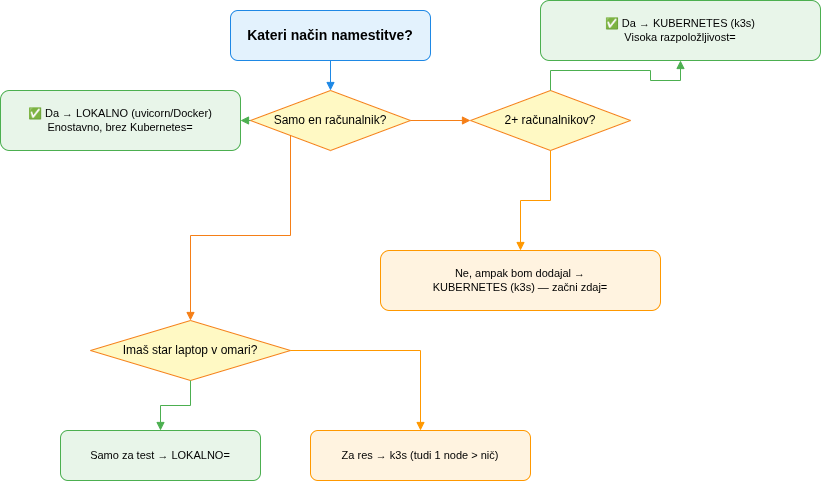

The diagram above was exported from draw.io. Its source (the exported page's mxGraphModel, read from the mxfile embedded in the PNG):
<mxGraphModel dx="1692" dy="488" grid="1" gridSize="10" guides="1" tooltips="1" connect="1" arrows="1" fold="1" page="1" pageScale="1" pageWidth="827" pageHeight="1169" math="0" shadow="0">
  <root>
    <mxCell id="0" />
    <mxCell id="1" parent="0" />
    <mxCell id="d7-1" parent="1" style="rounded=1;whiteSpace=wrap;html=1;fillColor=#E3F2FD;strokeColor=#1E88E5;fontSize=14;fontStyle=1;" value="Kateri način namestitve?" vertex="1">
      <mxGeometry height="50" width="200" x="200" y="10" as="geometry" />
    </mxCell>
    <mxCell id="d7-2" parent="1" style="rhombus;whiteSpace=wrap;html=1;fillColor=#FFF9C4;strokeColor=#F57F17;fontSize=12;" value="Samo en računalnik?" vertex="1">
      <mxGeometry height="60" width="160" x="220" y="90" as="geometry" />
    </mxCell>
    <mxCell id="d7-3" parent="1" style="rounded=1;whiteSpace=wrap;html=1;fillColor=#E8F5E9;strokeColor=#4CAF50;fontSize=11;" value="✅ Da → LOKALNO (uvicorn/Docker)&#10;Enostavno, brez Kubernetes=" vertex="1">
      <mxGeometry height="60" width="240" x="-30" y="90" as="geometry" />
    </mxCell>
    <mxCell id="d7-4" parent="1" style="rhombus;whiteSpace=wrap;html=1;fillColor=#FFF9C4;strokeColor=#F57F17;fontSize=12;" value="2+ računalnikov?" vertex="1">
      <mxGeometry height="60" width="160" x="440" y="90" as="geometry" />
    </mxCell>
    <mxCell id="d7-5" parent="1" style="rounded=1;whiteSpace=wrap;html=1;fillColor=#E8F5E9;strokeColor=#4CAF50;fontSize=11;" value="✅ Da → KUBERNETES (k3s)&#10;Visoka razpoložljivost=" vertex="1">
      <mxGeometry height="60" width="280" x="510" as="geometry" />
    </mxCell>
    <mxCell id="d7-6" parent="1" style="rounded=1;whiteSpace=wrap;html=1;fillColor=#FFF3E0;strokeColor=#FF9800;fontSize=11;" value="Ne, ampak bom dodajal →&#10;KUBERNETES (k3s) — začni zdaj=" vertex="1">
      <mxGeometry height="60" width="280" x="350" y="250" as="geometry" />
    </mxCell>
    <mxCell id="d7-7" parent="1" style="rhombus;whiteSpace=wrap;html=1;fillColor=#FFF9C4;strokeColor=#F57F17;fontSize=12;" value="Imaš star laptop v omari?" vertex="1">
      <mxGeometry height="60" width="200" x="60" y="320" as="geometry" />
    </mxCell>
    <mxCell id="d7-8" parent="1" style="rounded=1;whiteSpace=wrap;html=1;fillColor=#E8F5E9;strokeColor=#4CAF50;fontSize=11;" value="Samo za test → LOKALNO=" vertex="1">
      <mxGeometry height="50" width="200" x="30" y="430" as="geometry" />
    </mxCell>
    <mxCell id="d7-9" parent="1" style="rounded=1;whiteSpace=wrap;html=1;fillColor=#FFF3E0;strokeColor=#FF9800;fontSize=11;" value="Za res → k3s (tudi 1 node &gt; nič)" vertex="1">
      <mxGeometry height="50" width="220" x="280" y="430" as="geometry" />
    </mxCell>
    <mxCell id="d7-e1" edge="1" parent="1" source="d7-1" style="edgeStyle=orthogonalEdgeStyle;rounded=0;orthogonalLoop=1;jettySize=auto;html=1;endArrow=block;strokeColor=#1E88E5;" target="d7-2">
      <mxGeometry relative="1" as="geometry" />
    </mxCell>
    <mxCell id="d7-e2" edge="1" parent="1" source="d7-2" style="edgeStyle=orthogonalEdgeStyle;rounded=0;orthogonalLoop=1;jettySize=auto;html=1;endArrow=block;strokeColor=#4CAF50;exitX=0;exitY=0.5;entryX=1;entryY=0.5;" target="d7-3">
      <mxGeometry relative="1" as="geometry" />
    </mxCell>
    <mxCell id="d7-e3" edge="1" parent="1" source="d7-2" style="edgeStyle=orthogonalEdgeStyle;rounded=0;orthogonalLoop=1;jettySize=auto;html=1;endArrow=block;strokeColor=#F57F17;" target="d7-4">
      <mxGeometry relative="1" as="geometry" />
    </mxCell>
    <mxCell id="d7-e4" edge="1" parent="1" source="d7-4" style="edgeStyle=orthogonalEdgeStyle;rounded=0;orthogonalLoop=1;jettySize=auto;html=1;endArrow=block;strokeColor=#4CAF50;" target="d7-5">
      <mxGeometry relative="1" as="geometry" />
    </mxCell>
    <mxCell id="d7-e5" edge="1" parent="1" source="d7-4" style="edgeStyle=orthogonalEdgeStyle;rounded=0;orthogonalLoop=1;jettySize=auto;html=1;endArrow=block;strokeColor=#FF9800;" target="d7-6">
      <mxGeometry relative="1" as="geometry" />
    </mxCell>
    <mxCell id="d7-e6" edge="1" parent="1" source="d7-2" style="edgeStyle=orthogonalEdgeStyle;rounded=0;orthogonalLoop=1;jettySize=auto;html=1;endArrow=block;strokeColor=#F57F17;exitX=0;exitY=1;" target="d7-7">
      <mxGeometry relative="1" as="geometry" />
    </mxCell>
    <mxCell id="d7-e7" edge="1" parent="1" source="d7-7" style="edgeStyle=orthogonalEdgeStyle;rounded=0;orthogonalLoop=1;jettySize=auto;html=1;endArrow=block;strokeColor=#4CAF50;" target="d7-8">
      <mxGeometry relative="1" as="geometry" />
    </mxCell>
    <mxCell id="d7-e8" edge="1" parent="1" source="d7-7" style="edgeStyle=orthogonalEdgeStyle;rounded=0;orthogonalLoop=1;jettySize=auto;html=1;endArrow=block;strokeColor=#FF9800;" target="d7-9">
      <mxGeometry relative="1" as="geometry" />
    </mxCell>
  </root>
</mxGraphModel>